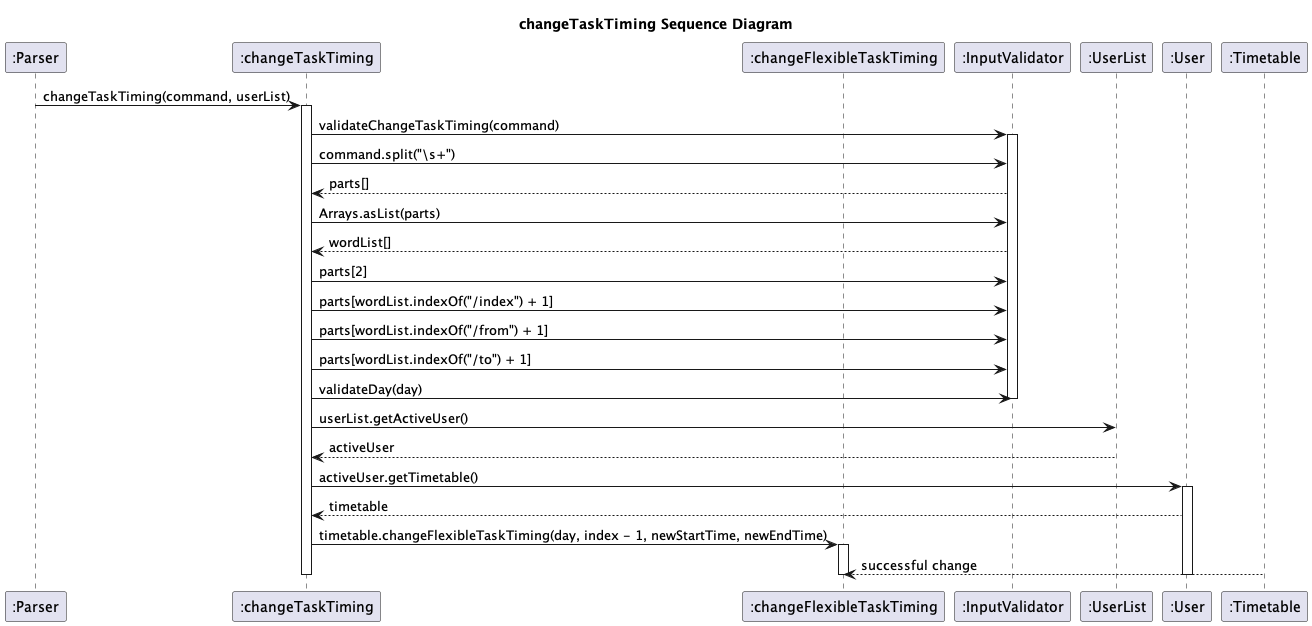

The diagram above was rendered by PlantUML. Its source (embedded in the PNG):
@startuml
skinparam classAttributeIconSize 0
skinparam CircledCharacterFontSize 0
skinparam CircledCharacterRadius 0
title changeTaskTiming Sequence Diagram

participant ":Parser" as Caller
participant ":changeTaskTiming" as Method
participant ":changeFlexibleTaskTiming" as FlexibleMethod
participant ":InputValidator" as InputValidator
participant ":UserList" as UserList
participant ":User" as User
participant ":Timetable" as Timetable

Caller -> Method: changeTaskTiming(command, userList)
activate Method
Method -> InputValidator: validateChangeTaskTiming(command)
activate InputValidator
Method -> InputValidator: command.split("\\s+")
Method <-- InputValidator: parts[]
Method -> InputValidator: Arrays.asList(parts)
Method <-- InputValidator: wordList[]
Method -> InputValidator: parts[2]
Method -> InputValidator: parts[wordList.indexOf("/index") + 1]
Method -> InputValidator: parts[wordList.indexOf("/from") + 1]
Method -> InputValidator: parts[wordList.indexOf("/to") + 1]
Method -> InputValidator: validateDay(day)
deactivate InputValidator
Method -> UserList: userList.getActiveUser()
Method <-- UserList: activeUser
Method -> User: activeUser.getTimetable()
activate User
Method <-- User: timetable
Method -> FlexibleMethod: timetable.changeFlexibleTaskTiming(day, index - 1, newStartTime, newEndTime)
activate FlexibleMethod
FlexibleMethod <-- Timetable: successful change
deactivate FlexibleMethod
deactivate User
deactivate Method

@enduml